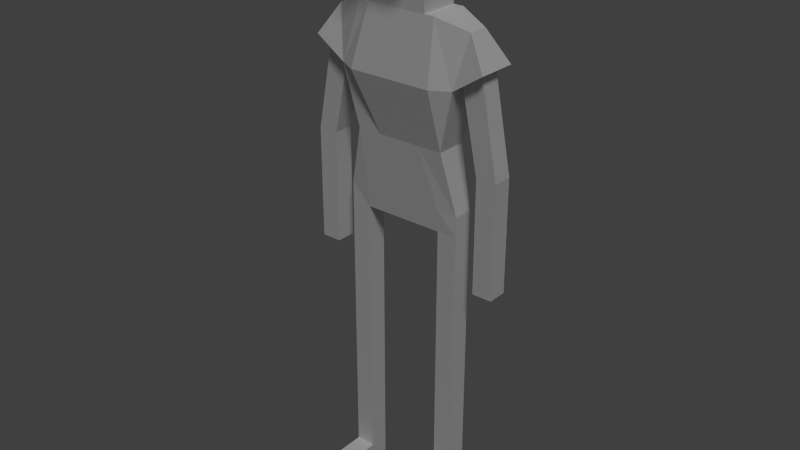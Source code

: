 # Source: Female_Player.blend  (saved by Blender 2.76.0; exported with 4.5.12 LTS)
import bpy
from mathutils import Matrix  # noqa: F401  (used for matrix-valued properties, if any)

bpy.ops.wm.read_factory_settings(use_empty=True)
scene = bpy.context.scene
scene.name = 'Scene'

# ---- collections
col_collection_1 = bpy.data.collections.new('Collection 1'); scene.collection.children.link(col_collection_1)

# ---- materials (node trees are filled in below, after node groups)
mat_player_material = bpy.data.materials.new('Player Material')
mat_player_material.alpha_threshold = 0.0
mat_player_material.use_transparent_shadow = False
mat_player_material.roughness = 0.5

# ---- material node trees

# ---- world
world_world = bpy.data.worlds.new('World'); scene.world = world_world
world_world.color = (0.05088, 0.05088, 0.05088)
world_world.use_sun_shadow = False
world_world.sun_shadow_jitter_overblur = 0.0
world_world.cycles.sampling_method = 'MANUAL'
world_world.cycles.sample_map_resolution = 256

# ---- lights
light_lamp = bpy.data.lights.new('Lamp', 'SUN')
light_lamp.transmission_factor = 0.0
light_lamp.cutoff_distance = 30.0
light_lamp.angle = 0.1993
light_lamp.energy = 1.0
light_lamp.shadow_buffer_clip_start = 1.001
light_lamp.shadow_soft_size = 0.1
light_lamp.shadow_cascade_max_distance = 1000.0
light_lamp.cycles.use_multiple_importance_sampling = False

# ---- meshes
me_player_001 = bpy.data.meshes.new('Player.001')
me_player_001.from_pydata([(0.6, -0.1, -1.0), (0.4, -0.2, 1.0), (0.6, 0.1, -1.0), (0.4, 0.2, 1.0), (0.3, -0.2, 1.0), (0.2, -0.1, 1.9), (0.3, 0.2, 1.0), (0.2, 0.1, 1.9), (0.9, -0.2, 0.6), (0.7, -0.1, 0.9), (0.9, 0.2, 0.6), (0.7, 0.1, 0.9), (-0.3, -0.5, 1.58), (-0.3, -0.5, 1.6), (0.3, -0.2, 1.58), (0.3, -0.2, 1.6), (0.4, -0.1, -4.0), (0.4, -0.1, -1.0), (0.4, 0.1, -4.0), (0.4, 0.1, -1.0), (0.6, -0.1, -4.0), (0.6, 0.1, -4.0), (0.6, 0.2, 0.4), (0.6, -0.2, 0.4), (0.8, -0.1, -1.5), (0.6, -0.1, 0.6), (0.8, 0.1, -1.5), (0.6, 0.1, 0.6), (1.0, -0.1, -1.5), (0.8, -0.1, 0.7), (1.0, 0.1, -1.5), (0.8, 0.1, 0.7), (0.4, -0.1, -2.5), (0.4, 0.1, -2.5), (0.6, 0.1, -2.5), (0.6, -0.1, -2.5), (0.4, 0.1, -3.8), (0.6, 0.1, -3.8), (0.6, -0.1, -3.8), (0.4, -0.1, -3.8), (0.6, -0.5, -3.8), (0.6, -0.5, -4.0), (0.4, -0.5, -4.0), (0.4, -0.5, -3.8), (0.3, 0.2, 1.6), (-0.6, -0.1, -1.0), (-0.4, -0.2, 1.0), (-0.6, 0.1, -1.0), (-0.4, 0.2, 1.0), (-0.3, -0.2, 1.0), (-0.2, -0.1, 1.9), (-0.3, 0.2, 1.0), (-0.2, 0.1, 1.9), (-0.9, -0.2, 0.6), (-0.7, -0.1, 0.9), (-0.9, 0.2, 0.6), (-0.7, 0.1, 0.9), (0.3, -0.5, 1.58), (0.3, -0.5, 1.6), (-0.3, -0.2, 1.58), (-0.3, -0.2, 1.6), (-0.4, -0.1, -4.0), (-0.4, -0.1, -1.0), (-0.4, 0.1, -4.0), (-0.4, 0.1, -1.0), (-0.6, -0.1, -4.0), (-0.6, 0.1, -4.0), (-0.6, 0.2, 0.4), (-0.6, -0.2, 0.4), (-0.8, -0.1, -1.5), (-0.6, -0.1, 0.6), (-0.8, 0.1, -1.5), (-0.6, 0.1, 0.6), (-1.0, -0.1, -1.5), (-0.8, -0.1, 0.7), (-1.0, 0.1, -1.5), (-0.8, 0.1, 0.7), (-0.4, -0.1, -2.5), (-0.4, 0.1, -2.5), (-0.6, 0.1, -2.5), (-0.6, -0.1, -2.5), (-0.4, 0.1, -3.8), (-0.6, 0.1, -3.8), (-0.6, -0.1, -3.8), (-0.4, -0.1, -3.8), (-0.6, -0.5, -3.8), (-0.6, -0.5, -4.0), (-0.4, -0.5, -4.0), (-0.4, -0.5, -3.8), (-0.3, 0.2, 1.6), (0.3, 0.2, 1.58), (-0.3, 0.2, 1.58), (0.42, -0.3, 0.4), (0.42, 0.2, 0.4), (-0.42, -0.3, 0.4), (-0.42, 0.2, 0.4), (-0.8, -0.1, -0.36), (-0.8, 0.1, -0.36), (-1.0, 0.1, -0.36), (-1.0, -0.1, -0.36), (0.8, -0.1, -0.36), (0.8, 0.1, -0.36), (1.0, 0.1, -0.36), (1.0, -0.1, -0.36), (0.6, 0.1, -0.8), (0.6, -0.1, -0.8), (-0.6, 0.1, -0.8), (-0.6, -0.1, -0.8), (-0.4031, 0.2154, -0.785), (0.4031, -0.1154, -0.785), (0.4031, 0.2154, -0.785), (-0.4031, -0.1154, -0.785), (-0.2114, 0.1571, -0.2005), (0.2114, -0.1571, -0.2005), (0.2114, 0.1571, -0.2005), (-0.2114, -0.1571, -0.2005), (0.4571, 0.1571, -0.2005), (0.4571, -0.1571, -0.2005), (-0.4571, 0.1571, -0.2005), (-0.4571, -0.1571, -0.2005), (0.0, 0.1, -1.0), (0.0, -0.1, -1.0), (0.0, 0.1, 1.9), (0.0, 0.2, 1.6), (0.0, 0.2, 1.58), (0.0, 0.2, 1.0)], [], [(112, 118, 67, 95), (104, 105, 0, 2), (11, 9, 8, 10), (60, 59, 12, 13), (59, 14, 57, 12), (39, 36, 18, 16), (36, 37, 21, 18), (37, 38, 20, 21), (20, 38, 40, 41), (16, 18, 21, 20), (100, 101, 26, 24), (101, 102, 30, 26), (102, 103, 28, 30), (103, 100, 24, 28), (24, 26, 30, 28), (17, 19, 33, 32), (3, 11, 10, 22), (9, 1, 23, 8), (23, 22, 10, 8), (9, 11, 3, 1), (0, 17, 32, 35), (2, 0, 35, 34), (19, 2, 34, 33), (35, 32, 39, 38), (34, 35, 38, 37), (33, 34, 37, 36), (32, 33, 36, 39), (40, 43, 42, 41), (38, 39, 43, 40), (39, 16, 42, 43), (16, 20, 41, 42), (123, 124, 91, 89), (123, 89, 52, 122), (7, 5, 15, 44), (15, 60, 13, 58), (106, 47, 45, 107), (56, 55, 53, 54), (125, 51, 91, 124), (84, 61, 63, 81), (81, 63, 66, 82), (82, 66, 65, 83), (65, 86, 85, 83), (61, 65, 66, 63), (96, 69, 71, 97), (97, 71, 75, 98), (98, 75, 73, 99), (99, 73, 69, 96), (69, 73, 75, 71), (62, 77, 78, 64), (48, 67, 55, 56), (54, 53, 68, 46), (68, 53, 55, 67), (54, 46, 48, 56), (45, 80, 77, 62), (47, 79, 80, 45), (64, 78, 79, 47), (80, 83, 84, 77), (79, 82, 83, 80), (78, 81, 82, 79), (77, 84, 81, 78), (85, 86, 87, 88), (83, 85, 88, 84), (84, 88, 87, 61), (61, 87, 86, 65), (57, 58, 13, 12), (52, 89, 60, 50), (120, 19, 17, 121), (50, 5, 7, 122, 52), (90, 14, 4, 6), (91, 51, 49, 59), (89, 91, 59, 60), (44, 15, 14, 90), (116, 114, 93, 22), (110, 108, 112, 114), (109, 17, 0, 105), (1, 3, 6, 4), (3, 22, 93, 6), (1, 4, 92, 23), (114, 112, 95, 93), (14, 15, 58, 57), (49, 46, 68, 94), (51, 95, 67, 48), (49, 51, 48, 46), (107, 45, 62, 111), (74, 99, 96, 70), (76, 98, 99, 74), (72, 97, 98, 76), (70, 96, 97, 72), (29, 25, 100, 103), (31, 29, 103, 102), (27, 31, 102, 101), (25, 27, 101, 100), (111, 62, 121, 17, 109), (59, 49, 4, 14), (119, 107, 111, 115), (113, 109, 105, 117), (94, 92, 4, 49), (2, 19, 110, 104), (6, 93, 95, 51, 125), (118, 106, 107, 119), (116, 117, 105, 104), (64, 47, 106, 108), (22, 23, 117, 116), (67, 118, 119, 68), (115, 111, 109, 113), (92, 113, 117, 23), (68, 119, 115, 94), (104, 110, 114, 116), (19, 120, 64, 108, 110), (108, 106, 118, 112), (64, 120, 121, 62), (6, 125, 124, 90), (44, 123, 122, 7), (44, 90, 124, 123), (94, 115, 113, 92), (60, 15, 5, 50)])
_uv = me_player_001.uv_layers.new(name='UVMap')
_uv.uv.foreach_set('vector', [0.1748, 0.6504, 0.1753, 0.6062, 0.2829, 0.5926, 0.2806, 0.6218, 0.06678, 0.7833, 0.06665, 0.8166, 0.0331, 0.8161, 0.03357, 0.7826, 0.3559, 0.7941, 0.3776, 0.817, 0.3272, 0.8586, 0.3249, 0.8117, 0.8837, 0.1719, 0.8837, 0.1752, 0.8347, 0.1752, 0.8347, 0.1719, 0.7824, 0.1718, 0.7824, 0.07376, 0.8315, 0.0738, 0.8314, 0.1719, 0.511, 0.2931, 0.511, 0.2613, 0.5428, 0.2613, 0.5428, 0.2931, 0.511, 0.5156, 0.511, 0.4839, 0.5428, 0.4839, 0.5428, 0.5156, 0.511, 0.4839, 0.511, 0.4521, 0.5428, 0.4521, 0.5428, 0.4839, 0.5428, 0.4521, 0.511, 0.4521, 0.511, 0.3885, 0.5428, 0.3885, 0.5746, 0.5156, 0.5428, 0.5156, 0.5428, 0.4839, 0.5746, 0.4839, 0.7435, 0.1701, 0.7755, 0.17, 0.7774, 0.351, 0.7456, 0.3513, 0.6501, 0.171, 0.6812, 0.1736, 0.6822, 0.3521, 0.6497, 0.3521, 0.6812, 0.1736, 0.7123, 0.1734, 0.7148, 0.3517, 0.6822, 0.3521, 0.7123, 0.1734, 0.7435, 0.1701, 0.7456, 0.3513, 0.7148, 0.3517, 0.7456, 0.3513, 0.7774, 0.351, 0.7777, 0.3828, 0.7459, 0.3831, 0.002336, 0.3567, 0.002336, 0.3249, 0.2408, 0.3249, 0.2408, 0.3567, 0.3675, 0.7527, 0.3559, 0.7941, 0.3249, 0.8117, 0.2813, 0.7852, 0.457, 0.782, 0.4413, 0.7323, 0.5363, 0.7619, 0.5082, 0.8112, 0.2712, 0.8485, 0.2813, 0.7852, 0.3249, 0.8117, 0.3272, 0.8586, 0.3776, 0.817, 0.3559, 0.7941, 0.3675, 0.7527, 0.4245, 0.7838, 0.002336, 0.3885, 0.002336, 0.3567, 0.2408, 0.3567, 0.2408, 0.3885, 0.002336, 0.4203, 0.002336, 0.3885, 0.2408, 0.3885, 0.2408, 0.4203, 0.002336, 0.4521, 0.002336, 0.4203, 0.2408, 0.4203, 0.2408, 0.4521, 0.2408, 0.3885, 0.2408, 0.3567, 0.4474, 0.3567, 0.4474, 0.3885, 0.2408, 0.4203, 0.2408, 0.3885, 0.4474, 0.3885, 0.4474, 0.4203, 0.2408, 0.4521, 0.2408, 0.4203, 0.4474, 0.4203, 0.4474, 0.4521, 0.2408, 0.3567, 0.2408, 0.3249, 0.4474, 0.3249, 0.4474, 0.3567, 0.511, 0.3885, 0.511, 0.3567, 0.5428, 0.3567, 0.5428, 0.3885, 0.4474, 0.3885, 0.4474, 0.3567, 0.511, 0.3567, 0.511, 0.3885, 0.511, 0.2931, 0.5428, 0.2931, 0.5428, 0.3567, 0.511, 0.3567, 0.5746, 0.5156, 0.5746, 0.4839, 0.6381, 0.4839, 0.6381, 0.5156, 0.9561, 0.2413, 0.9544, 0.244, 0.9178, 0.2197, 0.9198, 0.2176, 0.9561, 0.2413, 0.9198, 0.2176, 0.9525, 0.183, 0.9799, 0.198, 0.9526, 0.06286, 0.9355, 0.09023, 0.8838, 0.07384, 0.92, 0.02837, 0.8838, 0.07384, 0.8837, 0.1719, 0.8347, 0.1719, 0.8347, 0.0738, 0.07059, 0.5884, 0.0386, 0.5881, 0.03898, 0.5557, 0.07138, 0.556, 0.3577, 0.5851, 0.3272, 0.5669, 0.3306, 0.5203, 0.3799, 0.563, 0.9977, 0.5203, 0.9977, 0.568, 0.9055, 0.568, 0.9055, 0.5203, 0.1295, 0.03413, 0.09771, 0.03413, 0.09771, 0.002336, 0.1295, 0.002336, 0.1295, 0.2567, 0.09771, 0.2567, 0.09771, 0.2249, 0.1295, 0.2249, 0.1295, 0.2249, 0.09771, 0.2249, 0.09771, 0.1931, 0.1295, 0.1931, 0.09771, 0.1931, 0.09771, 0.1295, 0.1295, 0.1295, 0.1295, 0.1931, 0.06592, 0.2567, 0.06592, 0.2249, 0.09771, 0.2249, 0.09771, 0.2567, 0.8667, 0.7334, 0.8687, 0.5521, 0.9005, 0.5524, 0.8987, 0.7334, 0.7732, 0.7324, 0.7728, 0.5513, 0.8054, 0.5513, 0.8043, 0.7298, 0.8043, 0.7298, 0.8054, 0.5513, 0.8379, 0.5517, 0.8354, 0.73, 0.8354, 0.73, 0.8379, 0.5517, 0.8687, 0.5521, 0.8667, 0.7334, 0.8687, 0.5521, 0.869, 0.5203, 0.9008, 0.5206, 0.9005, 0.5524, 0.6381, 0.09771, 0.3997, 0.09771, 0.3997, 0.06592, 0.6381, 0.06592, 0.3683, 0.6264, 0.2829, 0.5926, 0.3272, 0.5669, 0.3577, 0.5851, 0.4525, 0.5517, 0.5038, 0.5203, 0.534, 0.5697, 0.438, 0.603, 0.2743, 0.5292, 0.3306, 0.5203, 0.3272, 0.5669, 0.2829, 0.5926, 0.3799, 0.563, 0.4255, 0.5973, 0.3683, 0.6264, 0.3577, 0.5851, 0.6381, 0.1295, 0.3997, 0.1295, 0.3997, 0.09771, 0.6381, 0.09771, 0.6381, 0.1613, 0.3997, 0.1613, 0.3997, 0.1295, 0.6381, 0.1295, 0.6381, 0.1931, 0.3997, 0.1931, 0.3997, 0.1613, 0.6381, 0.1613, 0.3997, 0.1295, 0.1931, 0.1295, 0.1931, 0.09771, 0.3997, 0.09771, 0.3997, 0.1613, 0.1931, 0.1613, 0.1931, 0.1295, 0.3997, 0.1295, 0.3997, 0.1931, 0.1931, 0.1931, 0.1931, 0.1613, 0.3997, 0.1613, 0.3997, 0.09771, 0.1931, 0.09771, 0.1931, 0.06592, 0.3997, 0.06592, 0.1295, 0.1295, 0.09771, 0.1295, 0.09771, 0.09771, 0.1295, 0.09771, 0.1931, 0.1295, 0.1295, 0.1295, 0.1295, 0.09771, 0.1931, 0.09771, 0.1295, 0.03413, 0.1295, 0.09771, 0.09771, 0.09771, 0.09771, 0.03413, 0.06592, 0.2567, 0.002336, 0.2567, 0.002336, 0.2249, 0.06592, 0.2249, 0.8315, 0.0738, 0.8347, 0.0738, 0.8347, 0.1719, 0.8314, 0.1719, 0.9525, 0.183, 0.9198, 0.2176, 0.8837, 0.1719, 0.9354, 0.1556, 0.03626, 0.6844, 0.03464, 0.7489, 0.002336, 0.748, 0.004108, 0.6834, 0.9354, 0.1556, 0.9355, 0.09023, 0.9682, 0.09026, 0.9681, 0.1229, 0.9681, 0.1556, 0.9055, 0.7905, 0.9055, 0.727, 0.9977, 0.727, 0.9977, 0.7905, 0.9055, 0.568, 0.9977, 0.568, 0.9977, 0.6316, 0.9055, 0.6316, 0.9198, 0.2176, 0.9178, 0.2197, 0.8814, 0.1737, 0.8837, 0.1719, 0.92, 0.02837, 0.8838, 0.07384, 0.8815, 0.07202, 0.918, 0.02619, 0.1743, 0.7684, 0.1756, 0.7238, 0.2797, 0.756, 0.2813, 0.7852, 0.07437, 0.7478, 0.0765, 0.6231, 0.1748, 0.6504, 0.1756, 0.7238, 0.7263, 0.7306, 0.7613, 0.7301, 0.7612, 0.7626, 0.7288, 0.7626, 0.4245, 0.7838, 0.3675, 0.7527, 0.3713, 0.7372, 0.4329, 0.7674, 0.3675, 0.7527, 0.2813, 0.7852, 0.2797, 0.756, 0.3713, 0.7372, 0.4413, 0.7323, 0.4404, 0.7163, 0.5356, 0.7298, 0.5363, 0.7619, 0.1756, 0.7238, 0.1748, 0.6504, 0.2806, 0.6218, 0.2797, 0.756, 0.8838, 0.07057, 0.8838, 0.07384, 0.8347, 0.0738, 0.8347, 0.07053, 0.4376, 0.6194, 0.438, 0.603, 0.534, 0.5697, 0.5341, 0.6023, 0.3723, 0.6421, 0.2806, 0.6218, 0.2829, 0.5926, 0.3683, 0.6264, 0.4329, 0.6125, 0.3723, 0.6421, 0.3683, 0.6264, 0.4255, 0.5973, 0.7287, 0.5677, 0.7613, 0.5677, 0.7612, 0.6002, 0.7262, 0.5998, 0.8341, 0.9011, 0.8354, 0.73, 0.8667, 0.7334, 0.8696, 0.8912, 0.8011, 0.9006, 0.8043, 0.7298, 0.8354, 0.73, 0.8341, 0.9011, 0.7659, 0.8898, 0.7732, 0.7324, 0.8043, 0.7298, 0.8011, 0.9006, 0.8696, 0.8912, 0.8667, 0.7334, 0.8987, 0.7334, 0.9008, 0.8907, 0.7109, 0.002336, 0.7465, 0.01224, 0.7435, 0.1701, 0.7123, 0.1734, 0.678, 0.002796, 0.7109, 0.002336, 0.7123, 0.1734, 0.6812, 0.1736, 0.6428, 0.01363, 0.678, 0.002796, 0.6812, 0.1736, 0.6501, 0.171, 0.7465, 0.01224, 0.7777, 0.01276, 0.7755, 0.17, 0.7435, 0.1701, 0.7262, 0.5998, 0.7612, 0.6002, 0.7613, 0.6652, 0.7613, 0.7301, 0.7263, 0.7306, 0.9055, 0.6316, 0.9977, 0.6316, 0.9977, 0.727, 0.9055, 0.727, 0.6309, 0.5916, 0.7287, 0.5677, 0.7262, 0.5998, 0.6318, 0.6314, 0.6319, 0.6992, 0.7263, 0.7306, 0.7288, 0.7626, 0.6313, 0.7388, 0.5341, 0.6023, 0.5356, 0.7298, 0.4404, 0.7163, 0.4376, 0.6194, 0.03357, 0.7826, 0.03464, 0.7489, 0.07437, 0.7478, 0.06678, 0.7833, 0.3713, 0.7372, 0.2797, 0.756, 0.2806, 0.6218, 0.3723, 0.6421, 0.3726, 0.6897, 0.1753, 0.6062, 0.07059, 0.5884, 0.07138, 0.556, 0.1732, 0.5507, 0.1743, 0.7684, 0.1707, 0.8246, 0.06665, 0.8166, 0.06678, 0.7833, 0.03865, 0.6203, 0.0386, 0.5881, 0.07059, 0.5884, 0.0765, 0.6231, 0.2813, 0.7852, 0.2712, 0.8485, 0.1707, 0.8246, 0.1743, 0.7684, 0.2829, 0.5926, 0.1753, 0.6062, 0.1732, 0.5507, 0.2743, 0.5292, 0.6318, 0.6314, 0.7262, 0.5998, 0.7263, 0.7306, 0.6319, 0.6992, 0.5356, 0.7298, 0.6319, 0.6992, 0.6313, 0.7388, 0.5363, 0.7619, 0.534, 0.5697, 0.6309, 0.5916, 0.6318, 0.6314, 0.5341, 0.6023, 0.06678, 0.7833, 0.07437, 0.7478, 0.1756, 0.7238, 0.1743, 0.7684, 0.03464, 0.7489, 0.03626, 0.6844, 0.03865, 0.6203, 0.0765, 0.6231, 0.07437, 0.7478, 0.0765, 0.6231, 0.07059, 0.5884, 0.1753, 0.6062, 0.1748, 0.6504, 0.03865, 0.6203, 0.03626, 0.6844, 0.004108, 0.6834, 0.006472, 0.6191, 0.9977, 0.7905, 0.9977, 0.8382, 0.9055, 0.8382, 0.9055, 0.7905, 0.92, 0.02837, 0.9562, 0.004773, 0.9799, 0.04789, 0.9526, 0.06286, 0.92, 0.02837, 0.918, 0.02619, 0.9546, 0.002336, 0.9562, 0.004773, 0.5341, 0.6023, 0.6318, 0.6314, 0.6319, 0.6992, 0.5356, 0.7298, 0.8837, 0.1719, 0.8838, 0.07384, 0.9355, 0.09023, 0.9354, 0.1556])
me_player_001.materials.append(mat_player_material)
me_player_001.use_remesh_preserve_volume = False
me_player_001.use_remesh_preserve_attributes = False
me_player_001.use_mirror_vertex_groups = False
me_player_001.update()

# ---- objects
ob_player_female = bpy.data.objects.new('Player.Female', me_player_001)
ob_lamp = bpy.data.objects.new('Lamp', light_lamp)

# ---- transforms, parenting, visibility, modifiers, constraints
ob_player_female.location = (0.0, 0.0, 4.0)
ob_player_female.scale = (1.01, 1.0, 1.0)
ob_player_female.lineart.crease_threshold = 0.0
ob_lamp.location = (6.0, -6.0, 6.0)
ob_lamp.rotation_euler = (0.6503, 0.05522, 0.7319)
ob_lamp.lock_rotations_4d = False
ob_lamp.empty_display_type = 'ARROWS'
ob_lamp.color = (0.0, 0.0, 0.0, 0.0)
ob_lamp.hide_viewport = True
ob_lamp.lineart.crease_threshold = 0.0
_c = ob_lamp.constraints.new('TRACK_TO'); _c.name = 'AutoTrack'

# ---- collection membership
col_collection_1.objects.link(ob_player_female)
col_collection_1.objects.link(ob_lamp)

# ---- scene / render settings (as saved in the file)
scene.frame_start = 1; scene.frame_end = 250; scene.frame_set(0)
scene.render.engine = 'BLENDER_EEVEE_NEXT'
scene.render.resolution_percentage = 50
scene.render.dither_intensity = 0.0
scene.cycles.use_denoising = False
scene.cycles.samples = 10
scene.cycles.sampling_pattern = 'TABULATED_SOBOL'
scene.cycles.light_sampling_threshold = 0.0
scene.cycles.use_adaptive_sampling = False
scene.cycles.use_light_tree = False
scene.cycles.blur_glossy = 0.0
scene.cycles.pixel_filter_type = 'GAUSSIAN'
scene.cycles.sample_clamp_indirect = 0.0
scene.view_settings.view_transform = 'Standard'
bpy.context.view_layer.update()

# ---- added for rendering (the .blend has no active camera): camera
cam_auto = bpy.data.cameras.new('AutoCamera')
cam_auto.lens = 50.0
cam_auto.sensor_width = 36.0
cam_auto.clip_end = 1000.0
ob_auto_camera = bpy.data.objects.new('AutoCamera', cam_auto)
scene.collection.objects.link(ob_auto_camera)
ob_auto_camera.location = (5.80774, -7.11161, 7.59619)
ob_auto_camera.rotation_euler = (1.09748, -7.21219e-08, 0.694738)
scene.camera = ob_auto_camera
bpy.context.view_layer.update()
